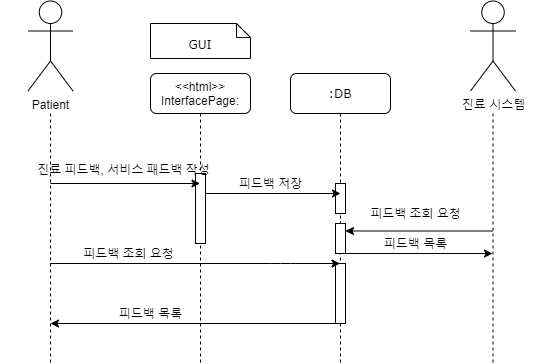

The diagram above was exported from draw.io. Its source (the exported page's mxGraphModel, read from the mxfile embedded in the PNG):
<mxGraphModel dx="1834" dy="703" grid="1" gridSize="10" guides="1" tooltips="1" connect="1" arrows="1" fold="1" page="1" pageScale="1" pageWidth="1100" pageHeight="850" background="#ffffff" math="0" shadow="0">
  <root>
    <mxCell id="0" />
    <mxCell id="1" parent="0" />
    <mxCell id="7baba1c4bc27f4b0-2" value=":DB" style="shape=umlLifeline;perimeter=lifelinePerimeter;whiteSpace=wrap;html=1;container=1;collapsible=0;recursiveResize=0;outlineConnect=0;rounded=1;shadow=0;comic=0;labelBackgroundColor=none;strokeWidth=1;fontFamily=Verdana;fontSize=12;align=center;" parent="1" vertex="1">
      <mxGeometry x="240" y="80" width="100" height="290" as="geometry" />
    </mxCell>
    <mxCell id="vkmznegqHKtGJA29MqBH-6" value="" style="rounded=0;whiteSpace=wrap;html=1;" parent="7baba1c4bc27f4b0-2" vertex="1">
      <mxGeometry x="45" y="150" width="10" height="30" as="geometry" />
    </mxCell>
    <mxCell id="3ADbF9QXNS6XLPSV7qJJ-8" value="" style="rounded=0;whiteSpace=wrap;html=1;" parent="7baba1c4bc27f4b0-2" vertex="1">
      <mxGeometry x="45" y="190" width="10" height="60" as="geometry" />
    </mxCell>
    <mxCell id="3ADbF9QXNS6XLPSV7qJJ-20" value="" style="rounded=0;whiteSpace=wrap;html=1;" parent="7baba1c4bc27f4b0-2" vertex="1">
      <mxGeometry x="45" y="110" width="10" height="30" as="geometry" />
    </mxCell>
    <mxCell id="7baba1c4bc27f4b0-8" value="&lt;font face=&quot;Helvetica&quot;&gt;&amp;lt;&amp;lt;html&amp;gt;&amp;gt;&lt;br&gt;InterfacePage:&lt;/font&gt;" style="shape=umlLifeline;perimeter=lifelinePerimeter;whiteSpace=wrap;html=1;container=1;collapsible=0;recursiveResize=0;outlineConnect=0;rounded=1;shadow=0;comic=0;labelBackgroundColor=none;strokeWidth=1;fontFamily=Verdana;fontSize=12;align=center;" parent="1" vertex="1">
      <mxGeometry x="100" y="80" width="100" height="290" as="geometry" />
    </mxCell>
    <mxCell id="vkmznegqHKtGJA29MqBH-2" value="" style="rounded=0;whiteSpace=wrap;html=1;" parent="7baba1c4bc27f4b0-8" vertex="1">
      <mxGeometry x="45" y="100" width="10" height="70" as="geometry" />
    </mxCell>
    <mxCell id="7baba1c4bc27f4b0-40" value="&lt;br&gt;GUI" style="shape=note;whiteSpace=wrap;html=1;size=14;verticalAlign=top;align=center;spacingTop=-6;rounded=0;shadow=0;comic=0;labelBackgroundColor=none;strokeWidth=1;fontFamily=Verdana;fontSize=12" parent="1" vertex="1">
      <mxGeometry x="100" y="30" width="100" height="35" as="geometry" />
    </mxCell>
    <mxCell id="2WJHfaqeJIH-B89SLFSa-1" value="" style="shape=umlLifeline;perimeter=lifelinePerimeter;whiteSpace=wrap;html=1;container=0;collapsible=0;recursiveResize=0;outlineConnect=0;rounded=1;shadow=0;comic=0;labelBackgroundColor=none;strokeWidth=1;fontFamily=Verdana;fontSize=12;align=center;size=0;" parent="1" vertex="1">
      <mxGeometry x="-50" y="120" width="100" height="250" as="geometry" />
    </mxCell>
    <mxCell id="2WJHfaqeJIH-B89SLFSa-3" value="Patient" style="shape=umlActor;verticalLabelPosition=bottom;verticalAlign=top;html=1;outlineConnect=0;" parent="1" vertex="1">
      <mxGeometry x="-22.5" y="7.5" width="45" height="90" as="geometry" />
    </mxCell>
    <mxCell id="2WJHfaqeJIH-B89SLFSa-4" value="" style="shape=umlLifeline;perimeter=lifelinePerimeter;whiteSpace=wrap;html=1;container=0;collapsible=0;recursiveResize=0;outlineConnect=0;rounded=1;shadow=0;comic=0;labelBackgroundColor=none;strokeWidth=1;fontFamily=Verdana;fontSize=12;align=center;size=0;" parent="1" vertex="1">
      <mxGeometry x="392.5" y="120" width="100" height="250" as="geometry" />
    </mxCell>
    <mxCell id="2WJHfaqeJIH-B89SLFSa-5" value="진료 시스템" style="shape=umlActor;verticalLabelPosition=bottom;verticalAlign=top;html=1;outlineConnect=0;" parent="1" vertex="1">
      <mxGeometry x="420" y="7.5" width="45" height="90" as="geometry" />
    </mxCell>
    <mxCell id="vkmznegqHKtGJA29MqBH-1" value="" style="endArrow=classic;html=1;" parent="1" target="7baba1c4bc27f4b0-8" edge="1">
      <mxGeometry width="50" height="50" relative="1" as="geometry">
        <mxPoint y="190" as="sourcePoint" />
        <mxPoint x="50" y="140" as="targetPoint" />
      </mxGeometry>
    </mxCell>
    <mxCell id="vkmznegqHKtGJA29MqBH-3" value="진료 피드백, 서비스 패드백 작성" style="text;html=1;align=center;verticalAlign=middle;resizable=0;points=[];autosize=1;strokeColor=none;" parent="1" vertex="1">
      <mxGeometry x="-22" y="166" width="190" height="20" as="geometry" />
    </mxCell>
    <mxCell id="vkmznegqHKtGJA29MqBH-4" value="" style="endArrow=classic;html=1;" parent="1" edge="1">
      <mxGeometry width="50" height="50" relative="1" as="geometry">
        <mxPoint x="155" y="200" as="sourcePoint" />
        <mxPoint x="290" y="200" as="targetPoint" />
      </mxGeometry>
    </mxCell>
    <mxCell id="vkmznegqHKtGJA29MqBH-5" value="피드백 저장" style="text;html=1;align=center;verticalAlign=middle;resizable=0;points=[];autosize=1;strokeColor=none;" parent="1" vertex="1">
      <mxGeometry x="180" y="180" width="80" height="20" as="geometry" />
    </mxCell>
    <mxCell id="3ADbF9QXNS6XLPSV7qJJ-3" value="" style="endArrow=classic;html=1;entryX=1;entryY=0.25;entryDx=0;entryDy=0;" parent="1" source="2WJHfaqeJIH-B89SLFSa-4" target="vkmznegqHKtGJA29MqBH-6" edge="1">
      <mxGeometry width="50" height="50" relative="1" as="geometry">
        <mxPoint x="200" y="320" as="sourcePoint" />
        <mxPoint x="250" y="270" as="targetPoint" />
      </mxGeometry>
    </mxCell>
    <mxCell id="3ADbF9QXNS6XLPSV7qJJ-4" value="피드백 조회 요청" style="text;html=1;align=center;verticalAlign=middle;resizable=0;points=[];autosize=1;strokeColor=none;" parent="1" vertex="1">
      <mxGeometry x="310" y="210" width="110" height="20" as="geometry" />
    </mxCell>
    <mxCell id="3ADbF9QXNS6XLPSV7qJJ-5" value="" style="endArrow=classic;html=1;exitX=1;exitY=1;exitDx=0;exitDy=0;" parent="1" source="vkmznegqHKtGJA29MqBH-6" target="2WJHfaqeJIH-B89SLFSa-4" edge="1">
      <mxGeometry width="50" height="50" relative="1" as="geometry">
        <mxPoint x="200" y="320" as="sourcePoint" />
        <mxPoint x="250" y="270" as="targetPoint" />
      </mxGeometry>
    </mxCell>
    <mxCell id="3ADbF9QXNS6XLPSV7qJJ-6" value="피드백 목록" style="text;html=1;align=center;verticalAlign=middle;resizable=0;points=[];autosize=1;strokeColor=none;" parent="1" vertex="1">
      <mxGeometry x="325" y="240" width="80" height="20" as="geometry" />
    </mxCell>
    <mxCell id="3ADbF9QXNS6XLPSV7qJJ-7" value="" style="endArrow=classic;html=1;" parent="1" source="2WJHfaqeJIH-B89SLFSa-1" target="7baba1c4bc27f4b0-2" edge="1">
      <mxGeometry width="50" height="50" relative="1" as="geometry">
        <mxPoint x="200" y="320" as="sourcePoint" />
        <mxPoint x="250" y="270" as="targetPoint" />
        <Array as="points">
          <mxPoint x="230" y="270" />
        </Array>
      </mxGeometry>
    </mxCell>
    <mxCell id="3ADbF9QXNS6XLPSV7qJJ-9" value="피드백 조회 요청" style="text;html=1;align=center;verticalAlign=middle;resizable=0;points=[];autosize=1;strokeColor=none;" parent="1" vertex="1">
      <mxGeometry x="22.5" y="250" width="110" height="20" as="geometry" />
    </mxCell>
    <mxCell id="3ADbF9QXNS6XLPSV7qJJ-14" value="" style="endArrow=classic;html=1;" parent="1" edge="1">
      <mxGeometry width="50" height="50" relative="1" as="geometry">
        <mxPoint x="290" y="330" as="sourcePoint" />
        <mxPoint y="330" as="targetPoint" />
      </mxGeometry>
    </mxCell>
    <mxCell id="3ADbF9QXNS6XLPSV7qJJ-15" value="피드백 목록" style="text;html=1;align=center;verticalAlign=middle;resizable=0;points=[];autosize=1;strokeColor=none;" parent="1" vertex="1">
      <mxGeometry x="60" y="310" width="80" height="20" as="geometry" />
    </mxCell>
  </root>
</mxGraphModel>